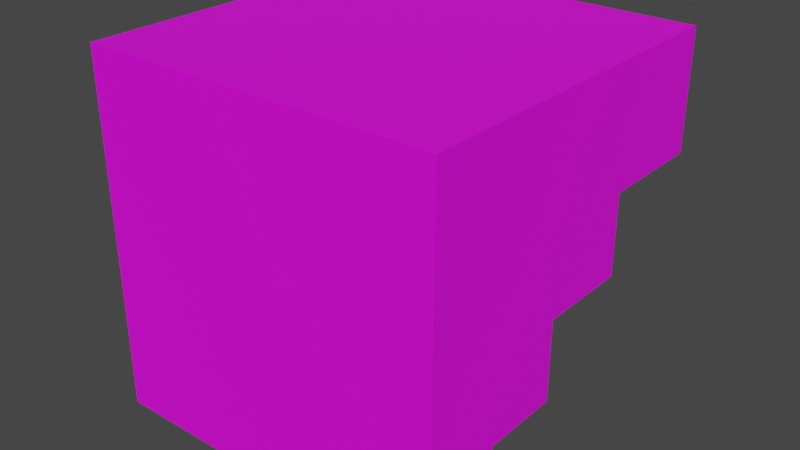 # Source: fullstair.blend  (saved by Blender 3.0.42; exported with 4.5.12 LTS)
import bpy
from mathutils import Matrix  # noqa: F401  (used for matrix-valued properties, if any)

bpy.ops.wm.read_factory_settings(use_empty=True)
scene = bpy.context.scene
scene.name = 'Scene'

# ---- collections
col_collection = bpy.data.collections.new('Collection'); scene.collection.children.link(col_collection)

# ---- images (referenced by path relative to the original .blend; pixels are not part of the script)
import os
ASSET_DIR = os.environ.get("B2B_ASSET_DIR", "")  # directory of the original .blend (textures are referenced by path, not embedded)
HERE = os.path.dirname(os.path.abspath(__file__))  # packed textures are extracted next to this script under _unpacked/

def load_image(name, relpath, width, height, colorspace="sRGB"):
    """Load a texture the original file referenced (path relative to the .blend, or extracted next to this script)."""
    p = next((c for c in (os.path.join(HERE, relpath), os.path.join(ASSET_DIR, relpath)) if relpath and os.path.exists(c)), "")
    if p:
        img = bpy.data.images.load(p, check_existing=True)
        img.name = name
    else:  # same state as the original file: an image datablock whose file is absent (Cycles renders it pink)
        img = bpy.data.images.new(name, width, height)
        img.source = "FILE"
        img.filepath = "//" + (relpath or name)
    img.colorspace_settings.name = colorspace
    return img
img_4baseblocks_png_001 = load_image('4BaseBlocks.png.001', '4BaseBlocks.png', 1024, 1024, 'sRGB')

# ---- materials (node trees are filled in below, after node groups)
mat_material_001 = bpy.data.materials.new('Material.001')
mat_material_001.use_transparent_shadow = False

# ---- material node trees
mat_material_001.use_nodes = True; mat_material_001.node_tree.nodes.clear()
_N = mat_material_001.node_tree.nodes; _L = mat_material_001.node_tree.links
n0 = _N.new('ShaderNodeBsdfPrincipled'); n0.name = 'Principled BSDF'; n0.location = (10, 300)
n0.distribution = 'GGX'
n0.subsurface_method = 'BURLEY'
n0.inputs[3].default_value = 1.45
n0.inputs[27].default_value = (0.0, 0.0, 0.0, 1.0)
n0.inputs[28].default_value = 1.0
n1 = _N.new('ShaderNodeOutputMaterial'); n1.name = 'Material Output'; n1.location = (300, 300)
n2 = _N.new('ShaderNodeUVMap'); n2.name = 'UV Map'; n2.location = (-637, 35)
n3 = _N.new('ShaderNodeTexImage'); n3.name = 'Image Texture'; n3.location = (-360, 154)
n3.image = img_4baseblocks_png_001
_L.new(n0.outputs[0], n1.inputs[0])
_L.new(n3.outputs[0], n0.inputs[0])
_L.new(n3.outputs[1], n0.inputs[4])
_L.new(n2.outputs[0], n3.inputs[0])
n1.is_active_output = True

# ---- world
world_world = bpy.data.worlds.new('World'); scene.world = world_world
world_world.use_nodes = True; world_world.node_tree.nodes.clear()
_N = world_world.node_tree.nodes; _L = world_world.node_tree.links
n0 = _N.new('ShaderNodeOutputWorld'); n0.name = 'World Output'; n0.location = (300, 300)
n1 = _N.new('ShaderNodeBackground'); n1.name = 'Background'; n1.location = (10, 300)
n1.inputs[0].default_value = (0.05088, 0.05088, 0.05088, 1.0)
_L.new(n1.outputs[0], n0.inputs[0])
n0.is_active_output = True
world_world.color = (0.05088, 0.05088, 0.05088)
world_world.use_sun_shadow = False
world_world.sun_shadow_jitter_overblur = 0.0

# ---- meshes
me_cube_001 = bpy.data.meshes.new('Cube.001')
me_cube_001.from_pydata([(-1.0, -1.0, -1.0), (-1.0, -1.0, 1.0), (-1.0, -0.5607, -1.0), (-1.0, -0.5607, -0.5555), (-1.0, 1.0, 1.0), (-1.0, -0.1209, -0.5555), (-1.0, 1.0, 0.3404), (-1.0, -0.1209, -0.1076), (-1.0, -0.1209, -0.1076), (-1.0, 0.3961, 0.3404), (-1.0, 0.3961, -0.1076), (1.0, -0.5607, -1.0), (1.0, -1.0, -1.0), (1.0, -0.5607, -0.5555), (1.0, -0.1209, -0.1076), (1.0, -0.1209, -0.5555), (1.0, -1.0, 1.0), (1.0, 1.0, 1.0), (1.0, 1.0, 0.3404), (1.0, 0.3961, 0.3404), (1.0, 0.3961, -0.1076)], [(7, 8)], [(6, 9, 10, 7, 5, 3, 2, 0, 1, 4), (18, 17, 16, 12, 11, 13, 15, 14, 20, 19), (1, 0, 12, 16), (2, 3, 13, 11), (10, 9, 19, 20), (4, 1, 16, 17), (5, 7, 14, 15), (7, 10, 20, 14), (6, 4, 17, 18), (3, 5, 15, 13), (9, 6, 18, 19), (0, 2, 11, 12)])
_uv = me_cube_001.uv_layers.new(name='UVMap')
_uv.uv.foreach_set('vector', [0.2474, 0.082, 0.1737, 0.08224, 0.1739, 0.1369, 0.1108, 0.1371, 0.111, 0.1918, 0.05728, 0.192, 0.05745, 0.2463, 0.00382, 0.2464, 0.003024, 0.002269, 0.2472, 0.001474, 0.08315, 0.2432, 0.004188, 0.2428, 0.005335, 0.00341, 0.2448, 0.004557, 0.2445, 0.05715, 0.1913, 0.05689, 0.191, 0.1095, 0.1374, 0.1093, 0.1371, 0.1712, 0.0835, 0.1709, 0.2444, 0.003828, 0.2444, 0.2436, 0.004606, 0.2436, 0.004606, 0.003828, 0.2443, 0.03072, 0.2443, 0.05756, 0.004237, 0.05756, 0.004237, 0.03072, 0.2443, 0.08461, 0.2443, 0.1117, 0.004237, 0.1117, 0.004237, 0.08461, 0.2419, 0.005372, 0.2419, 0.2419, 0.005378, 0.2419, 0.005378, 0.005372, 0.004237, 0.08461, 0.004237, 0.05756, 0.2443, 0.05756, 0.2443, 0.08461, 0.2443, 0.1117, 0.2443, 0.1429, 0.004237, 0.1429, 0.004237, 0.1117, 0.2443, 0.1794, 0.2443, 0.2192, 0.004237, 0.2192, 0.004237, 0.1794, 0.2443, 0.004157, 0.2443, 0.03072, 0.004237, 0.03072, 0.004237, 0.004157, 0.2443, 0.1429, 0.2443, 0.1794, 0.004237, 0.1794, 0.004237, 0.1429, 0.2432, 0.2207, 0.2432, 0.2447, 0.003894, 0.2443, 0.00315, 0.2189])
me_cube_001.materials.append(mat_material_001)
me_cube_001.use_remesh_fix_poles = True
me_cube_001.use_remesh_preserve_attributes = False
me_cube_001.use_mirror_vertex_groups = False
me_cube_001.update()

# ---- objects
ob_cube = bpy.data.objects.new('Cube', me_cube_001)

# ---- transforms, parenting, visibility, modifiers, constraints
ob_cube.location = (0.0, 0.0, 0.0)
ob_cube.lineart.crease_threshold = 0.0

# ---- collection membership
col_collection.objects.link(ob_cube)

# ---- scene / render settings (as saved in the file)
scene.frame_start = 1; scene.frame_end = 250; scene.frame_set(110)
scene.render.engine = 'BLENDER_EEVEE_NEXT'
scene.cycles.samples = 128
scene.cycles.sampling_pattern = 'TABULATED_SOBOL'
scene.cycles.use_adaptive_sampling = False
scene.cycles.use_light_tree = False
scene.view_settings.view_transform = 'Filmic'
bpy.context.view_layer.update()

# ---- added for rendering (the .blend has no active camera and no usable light): camera, sun
cam_auto = bpy.data.cameras.new('AutoCamera')
cam_auto.lens = 50.0
cam_auto.sensor_width = 36.0
cam_auto.clip_end = 1000.0
ob_auto_camera = bpy.data.objects.new('AutoCamera', cam_auto)
scene.collection.objects.link(ob_auto_camera)
ob_auto_camera.location = (3.20507, -3.84609, 2.56406)
ob_auto_camera.rotation_euler = (1.09748, -7.21219e-08, 0.694738)
scene.camera = ob_auto_camera
light_auto_sun = bpy.data.lights.new('AutoSun', 'SUN')
light_auto_sun.energy = 3.0
light_auto_sun.angle = 0.0523599
ob_auto_sun = bpy.data.objects.new('AutoSun', light_auto_sun)
scene.collection.objects.link(ob_auto_sun)
ob_auto_sun.rotation_euler = (0.872665, 0.174533, 0.523599)
bpy.context.view_layer.update()
